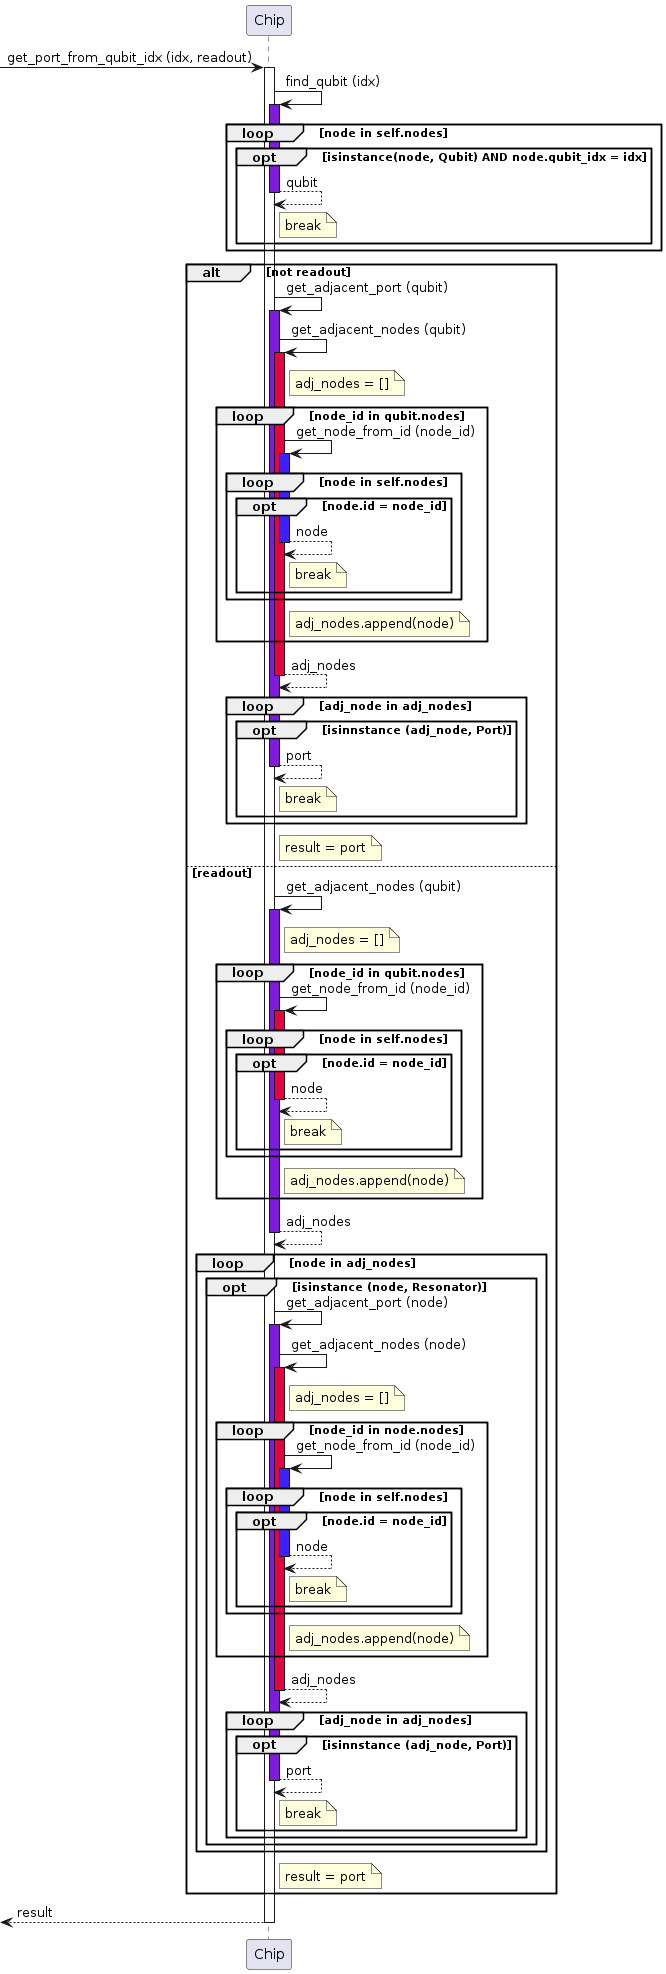

The diagram above was rendered by PlantUML. Its source (embedded in the PNG):
@startuml

participant Chip as chip

[-> chip ++: get_port_from_qubit_idx (idx, readout)
chip -> chip: find_qubit (idx)
activate chip #7F1CDB
loop node in self.nodes
    opt isinstance(node, Qubit) AND node.qubit_idx = idx
        return qubit
        note right of chip: break
    end
end

alt not readout
    chip -> chip: get_adjacent_port (qubit)
    activate chip #7F1CDB
    chip -> chip: get_adjacent_nodes (qubit)
    activate chip #E6033F
    note right of chip: adj_nodes = []
    loop node_id in qubit.nodes
        chip -> chip: get_node_from_id (node_id)
        activate chip #3B23FF
        loop node in self.nodes
            opt node.id = node_id
                return node
                note right of chip: break
            end
        end
        note right of chip: adj_nodes.append(node)
    end
    return adj_nodes

    loop adj_node in adj_nodes
        opt isinnstance (adj_node, Port)
            return port
            note right of chip: break
        end
    end 
    note right of chip: result = port
else readout
    chip -> chip: get_adjacent_nodes (qubit)
    activate chip #7F1CDB
    note right of chip: adj_nodes = []
    loop node_id in qubit.nodes
        chip -> chip: get_node_from_id (node_id)
        activate chip #E6033F
        loop node in self.nodes
            opt node.id = node_id
                return node
                note right of chip: break
            end
        end
        note right of chip: adj_nodes.append(node)
    end
    return adj_nodes

    loop node in adj_nodes
        opt isinstance (node, Resonator)
            chip -> chip: get_adjacent_port (node)
            activate chip #7F1CDB
            chip -> chip: get_adjacent_nodes (node)
            activate chip #E6033F
            note right of chip: adj_nodes = []
            loop node_id in node.nodes
                chip -> chip: get_node_from_id (node_id)
                activate chip #3B23FF
                loop node in self.nodes
                    opt node.id = node_id
                        return node
                        note right of chip: break
                    end
                end
                note right of chip: adj_nodes.append(node)
            end
            return adj_nodes

            loop adj_node in adj_nodes
                opt isinnstance (adj_node, Port)
                    return port
                    note right of chip: break
                end
            end 
        end
    end
    note right of chip: result = port
end 

return result

@enduml